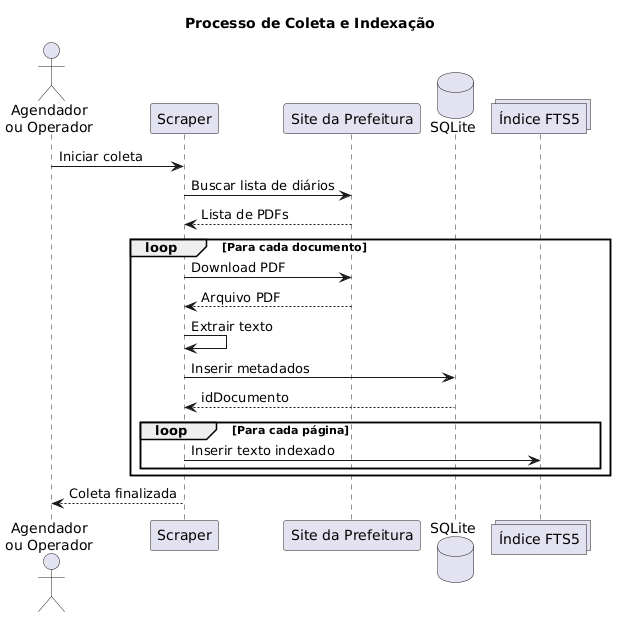

The diagram above was rendered by PlantUML. Its source (embedded in the PNG):
@startuml
title Processo de Coleta e Indexação

actor "Agendador\nou Operador" as User

participant "Scraper" as Scraper
participant "Site da Prefeitura" as Prefeitura
database "SQLite" as DB
collections "Índice FTS5" as FTS

User -> Scraper : Iniciar coleta

Scraper -> Prefeitura : Buscar lista de diários
Prefeitura --> Scraper : Lista de PDFs

loop Para cada documento

    Scraper -> Prefeitura : Download PDF
    Prefeitura --> Scraper : Arquivo PDF

    Scraper -> Scraper : Extrair texto

    Scraper -> DB : Inserir metadados
    DB --> Scraper : idDocumento

    loop Para cada página
        Scraper -> FTS : Inserir texto indexado
    end


end

Scraper --> User : Coleta finalizada
@enduml